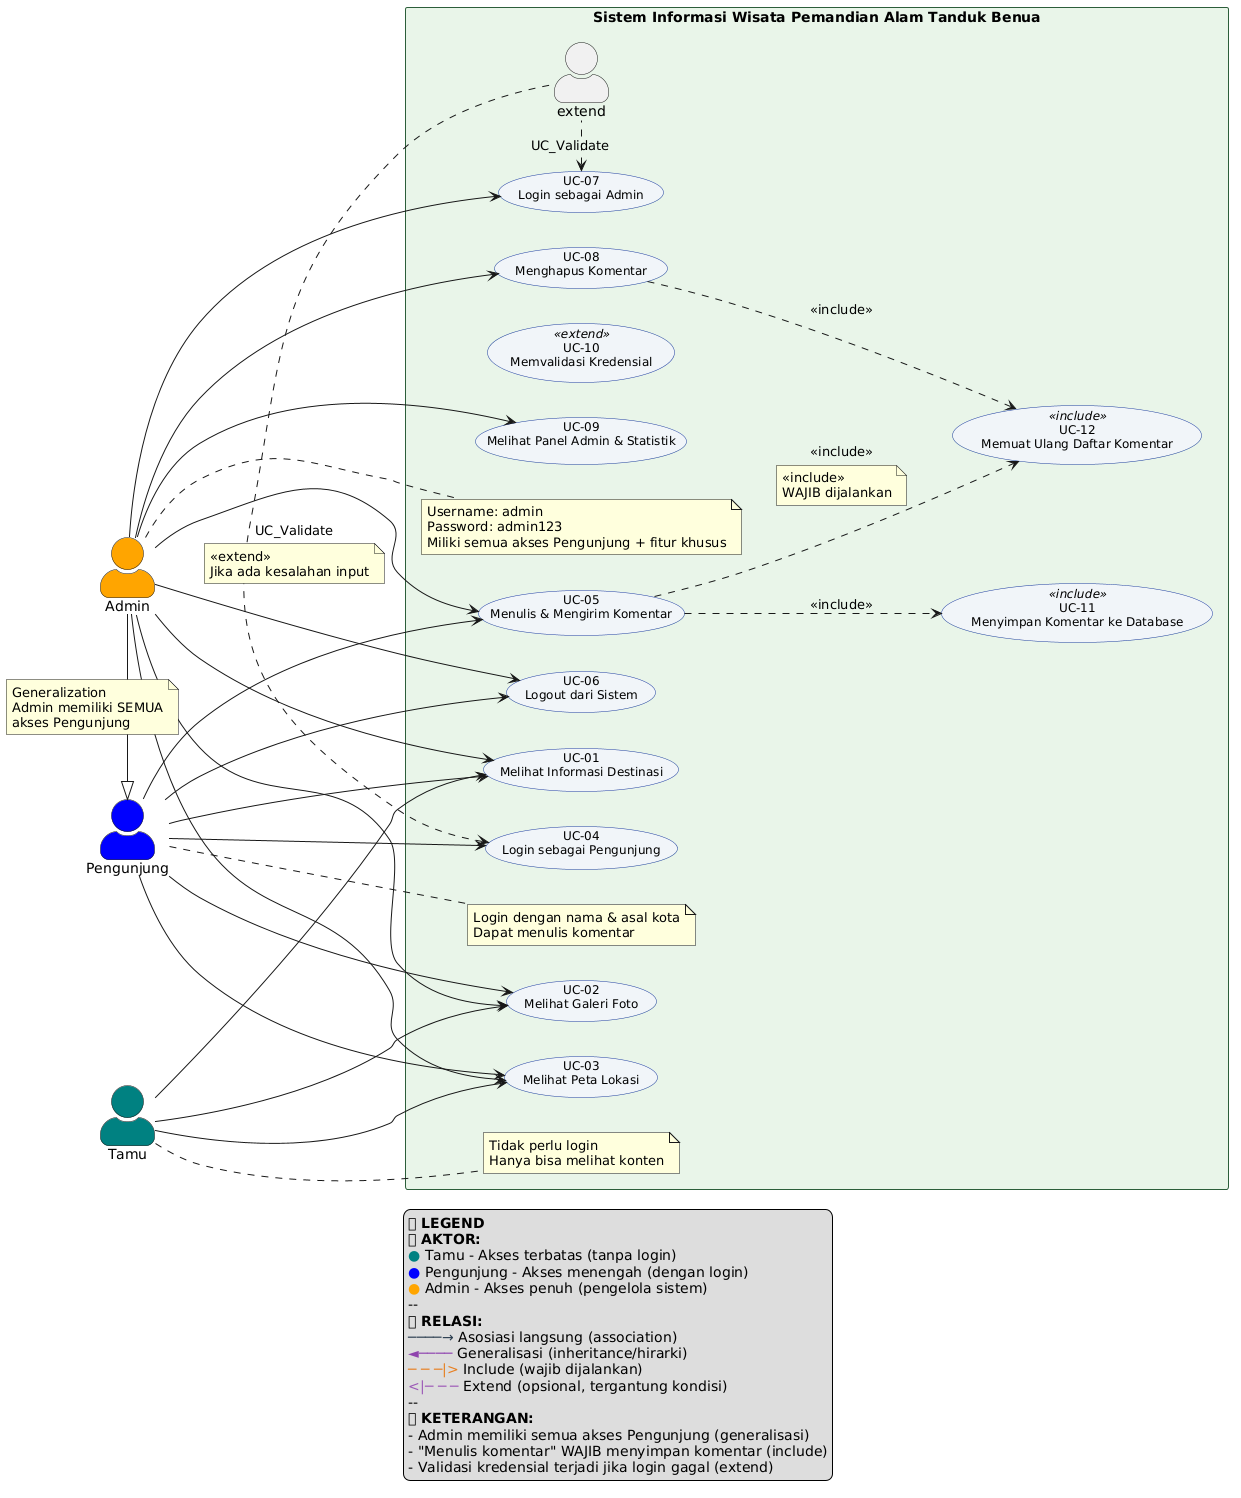

The diagram above was rendered by PlantUML. Its source (embedded in the PNG):
@startuml
' ============================================
' Title: Use Case Diagram - Sistem Informasi Wisata Tanduk Benua
' Author: Mahasiswa Teknik Informatika
' Version: 2.0 (Final)
' ============================================

' ========== SKIN & STYLING ==========
left to right direction
skinparam packageStyle rectangle
skinparam actorStyle awesome
skinparam useCaseFontSize 12
skinparam useCaseBorderColor #1a3a9c
skinparam useCaseBackgroundColor #f0f4f8
skinparam packageBorderColor #2c5e3a
skinparam packageBackgroundColor #e8f5e9
skinparam packageTitleFontSize 14
skinparam packageTitleFontStyle bold

' ========== AKTOR ==========
actor "Tamu" as Guest #Teal
actor "Pengunjung" as Visitor #Blue
actor "Admin" as Admin #Orange

' ========== BOUNDARY SISTEM ==========
rectangle "Sistem Informasi Wisata Pemandian Alam Tanduk Benua" {
  
  ' ========== USE CASES ==========
  
  ' Kelompok Use Case: FITUR DASAR (Semua Aktor)
  usecase "UC-01\nMelihat Informasi Destinasi" as UC_ViewInfo
  usecase "UC-02\nMelihat Galeri Foto" as UC_ViewGallery
  usecase "UC-03\nMelihat Peta Lokasi" as UC_ViewMap
  
  ' Kelompok Use Case: FITUR PENGUNJUNG
  usecase "UC-04\nLogin sebagai Pengunjung" as UC_LoginVisitor
  usecase "UC-05\nMenulis & Mengirim Komentar" as UC_WriteComment
  usecase "UC-06\nLogout dari Sistem" as UC_Logout
  
  ' Kelompok Use Case: FITUR ADMIN
  usecase "UC-07\nLogin sebagai Admin" as UC_LoginAdmin
  usecase "UC-08\nMenghapus Komentar" as UC_DeleteComment
  usecase "UC-09\nMelihat Panel Admin & Statistik" as UC_ViewAdminPanel
  
  ' Kelompok Use Case: SISTEM (Internal)
  usecase "UC-10\nMemvalidasi Kredensial" as UC_Validate <<extend>>
  usecase "UC-11\nMenyimpan Komentar ke Database" as UC_SaveComment <<include>>
  usecase "UC-12\nMemuat Ulang Daftar Komentar" as UC_Reload <<include>>
  
  ' ========== RELASI TAMU ==========
  Guest --> UC_ViewInfo
  Guest --> UC_ViewGallery
  Guest --> UC_ViewMap
  note right of Guest : Tidak perlu login\nHanya bisa melihat konten
  
  ' ========== RELASI PENGUNJUNG ==========
  Visitor --> UC_LoginVisitor
  Visitor --> UC_ViewInfo
  Visitor --> UC_ViewGallery
  Visitor --> UC_ViewMap
  Visitor --> UC_WriteComment
  Visitor --> UC_Logout
  note right of Visitor : Login dengan nama & asal kota\nDapat menulis komentar
  
  ' Extend: validasi kredensial saat login
  UC_LoginVisitor <.right. extend : UC_Validate
  note on link : <<extend>>\nJika ada kesalahan input
  
  ' Include: simpan komentar saat menulis komentar
  UC_WriteComment ..> UC_SaveComment : <<include>>
  UC_WriteComment ..> UC_Reload : <<include>>
  note on link : <<include>>\nWAJIB dijalankan
  
  ' ========== RELASI ADMIN ==========
  Admin --> UC_LoginAdmin
  Admin --> UC_ViewInfo
  Admin --> UC_ViewGallery
  Admin --> UC_ViewMap
  Admin --> UC_WriteComment
  Admin --> UC_DeleteComment
  Admin --> UC_ViewAdminPanel
  Admin --> UC_Logout
  note right of Admin : Username: admin\nPassword: admin123\nMiliki semua akses Pengunjung + fitur khusus
  
  ' Extend: validasi kredensial admin
  UC_LoginAdmin <.right. extend : UC_Validate
  
  ' Admin juga menggunakan include yang sama
  UC_DeleteComment ..> UC_Reload : <<include>>
  
  ' ========== GENERALIZATION (INHERITANCE) ==========
  ' Admin mewarisi semua use case Pengunjung
  Admin -|> Visitor
  note on link : Generalization\nAdmin memiliki SEMUA\nakses Pengunjung
}

' ========== LEGEND ==========
legend bottom
  <b><size:14>📖 LEGEND</size></b>
  <b>🎭 AKTOR:</b>
  <color Teal>●</color> Tamu - Akses terbatas (tanpa login)
  <color Blue>●</color> Pengunjung - Akses menengah (dengan login)
  <color Orange>●</color> Admin - Akses penuh (pengelola sistem)
  --
  <b>🔗 RELASI:</b>
  <color #2c3e50>────→</color> Asosiasi langsung (association)
  <color #8e44ad>◄────</color> Generalisasi (inheritance/hirarki)
  <color #e67e22>─ ─ ─|></color> Include (wajib dijalankan)
  <color #9b59b6><|─ ─ ─</color> Extend (opsional, tergantung kondisi)
  --
  <b>📌 KETERANGAN:</b>
  - Admin memiliki semua akses Pengunjung (generalisasi)
  - "Menulis komentar" WAJIB menyimpan komentar (include)
  - Validasi kredensial terjadi jika login gagal (extend)
endlegend
@enduml